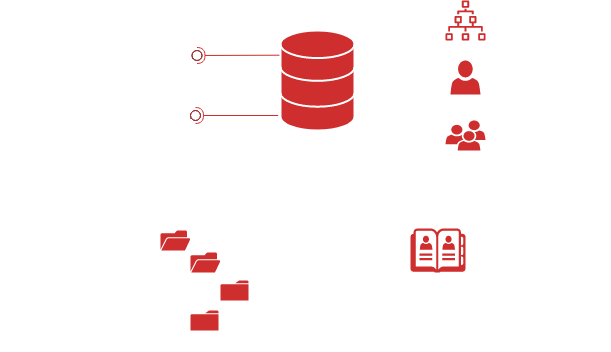

The diagram above was exported from draw.io. Its source (the exported page's mxGraphModel, read from the mxfile embedded in the PNG):
<mxGraphModel dx="982" dy="496" grid="1" gridSize="10" guides="1" tooltips="1" connect="1" arrows="1" fold="1" page="1" pageScale="1" pageWidth="827" pageHeight="1169" math="0" shadow="0">
  <root>
    <mxCell id="0" />
    <mxCell id="1" parent="0" />
    <mxCell id="dz1iVOgXbBmTGVDROBXJ-1" value="" style="html=1;verticalLabelPosition=bottom;align=center;labelBackgroundColor=#ffffff;verticalAlign=top;strokeWidth=2;strokeColor=#FFFFFF;shadow=0;dashed=0;shape=mxgraph.ios7.icons.data;fillColor=#CF2E2E;" vertex="1" parent="1">
      <mxGeometry x="400" y="200" width="74" height="100" as="geometry" />
    </mxCell>
    <mxCell id="dz1iVOgXbBmTGVDROBXJ-4" value="" style="sketch=0;pointerEvents=1;shadow=0;dashed=0;html=1;strokeColor=none;fillColor=#CF2E2E;labelPosition=center;verticalLabelPosition=bottom;verticalAlign=top;outlineConnect=0;align=center;shape=mxgraph.office.users.user;" vertex="1" parent="1">
      <mxGeometry x="570" y="230" width="30" height="34" as="geometry" />
    </mxCell>
    <mxCell id="dz1iVOgXbBmTGVDROBXJ-5" value="" style="sketch=0;pointerEvents=1;shadow=0;dashed=0;html=1;strokeColor=none;fillColor=#CF2E2E;labelPosition=center;verticalLabelPosition=bottom;verticalAlign=top;outlineConnect=0;align=center;shape=mxgraph.office.users.users;" vertex="1" parent="1">
      <mxGeometry x="565" y="290" width="40" height="30" as="geometry" />
    </mxCell>
    <mxCell id="dz1iVOgXbBmTGVDROBXJ-7" value="" style="sketch=0;outlineConnect=0;fontColor=#232F3E;gradientColor=none;fillColor=#CF2E2E;strokeColor=none;dashed=0;verticalLabelPosition=bottom;verticalAlign=top;align=center;html=1;fontSize=12;fontStyle=0;aspect=fixed;pointerEvents=1;shape=mxgraph.aws4.iot_sitewise_asset_hierarchy;" vertex="1" parent="1">
      <mxGeometry x="565" y="170" width="40" height="40" as="geometry" />
    </mxCell>
    <mxCell id="dz1iVOgXbBmTGVDROBXJ-11" value="Domains" style="text;html=1;align=left;verticalAlign=middle;resizable=0;points=[];autosize=1;strokeColor=none;fillColor=none;fontColor=#FFFFFF;" vertex="1" parent="1">
      <mxGeometry x="620" y="180" width="70" height="30" as="geometry" />
    </mxCell>
    <mxCell id="dz1iVOgXbBmTGVDROBXJ-12" value="Users" style="text;html=1;align=left;verticalAlign=middle;resizable=0;points=[];autosize=1;strokeColor=none;fillColor=none;fontColor=#FFFFFF;" vertex="1" parent="1">
      <mxGeometry x="620" y="240" width="50" height="30" as="geometry" />
    </mxCell>
    <mxCell id="dz1iVOgXbBmTGVDROBXJ-13" value="Aliases / Groups" style="text;html=1;align=left;verticalAlign=middle;resizable=0;points=[];autosize=1;strokeColor=none;fillColor=none;fontColor=#FFFFFF;" vertex="1" parent="1">
      <mxGeometry x="620" y="290" width="110" height="30" as="geometry" />
    </mxCell>
    <mxCell id="dz1iVOgXbBmTGVDROBXJ-16" value="&lt;div&gt;&lt;font color=&quot;#ffffff&quot;&gt;ADDS&lt;/font&gt;&lt;/div&gt;" style="sketch=0;pointerEvents=1;shadow=0;dashed=0;html=1;strokeColor=none;fillColor=#CF2E2E;labelPosition=center;verticalLabelPosition=bottom;verticalAlign=top;outlineConnect=0;align=center;shape=mxgraph.office.concepts.address_book;" vertex="1" parent="1">
      <mxGeometry x="530" y="398" width="55" height="44" as="geometry" />
    </mxCell>
    <mxCell id="dz1iVOgXbBmTGVDROBXJ-34" style="edgeStyle=orthogonalEdgeStyle;rounded=0;orthogonalLoop=1;jettySize=auto;html=1;strokeColor=#FFFFFF;" edge="1" parent="1" source="dz1iVOgXbBmTGVDROBXJ-19" target="dz1iVOgXbBmTGVDROBXJ-24">
      <mxGeometry relative="1" as="geometry" />
    </mxCell>
    <mxCell id="dz1iVOgXbBmTGVDROBXJ-36" style="edgeStyle=orthogonalEdgeStyle;rounded=0;orthogonalLoop=1;jettySize=auto;html=1;endArrow=none;endFill=0;strokeColor=#FFFFFF;" edge="1" parent="1" source="dz1iVOgXbBmTGVDROBXJ-19" target="dz1iVOgXbBmTGVDROBXJ-22">
      <mxGeometry relative="1" as="geometry">
        <Array as="points">
          <mxPoint x="295" y="490" />
        </Array>
      </mxGeometry>
    </mxCell>
    <mxCell id="dz1iVOgXbBmTGVDROBXJ-19" value="" style="sketch=0;pointerEvents=1;shadow=0;dashed=0;html=1;strokeColor=none;fillColor=#CF2E2E;labelPosition=center;verticalLabelPosition=bottom;verticalAlign=top;outlineConnect=0;align=center;shape=mxgraph.office.concepts.folder_open;" vertex="1" parent="1">
      <mxGeometry x="280" y="400" width="30" height="20" as="geometry" />
    </mxCell>
    <mxCell id="dz1iVOgXbBmTGVDROBXJ-22" value="&lt;font color=&quot;#ffffff&quot;&gt;Registry&lt;/font&gt;" style="sketch=0;pointerEvents=1;shadow=0;dashed=0;html=1;strokeColor=none;fillColor=#CF2E2E;labelPosition=center;verticalLabelPosition=bottom;verticalAlign=top;outlineConnect=0;align=center;shape=mxgraph.office.concepts.folder;" vertex="1" parent="1">
      <mxGeometry x="310" y="480" width="28" height="20" as="geometry" />
    </mxCell>
    <mxCell id="dz1iVOgXbBmTGVDROBXJ-35" style="edgeStyle=orthogonalEdgeStyle;rounded=0;orthogonalLoop=1;jettySize=auto;html=1;strokeColor=#FFFFFF;" edge="1" parent="1" source="dz1iVOgXbBmTGVDROBXJ-24" target="dz1iVOgXbBmTGVDROBXJ-25">
      <mxGeometry relative="1" as="geometry" />
    </mxCell>
    <mxCell id="dz1iVOgXbBmTGVDROBXJ-24" value="" style="sketch=0;pointerEvents=1;shadow=0;dashed=0;html=1;strokeColor=none;fillColor=#CF2E2E;labelPosition=center;verticalLabelPosition=bottom;verticalAlign=top;outlineConnect=0;align=center;shape=mxgraph.office.concepts.folder_open;" vertex="1" parent="1">
      <mxGeometry x="310" y="422" width="30" height="20" as="geometry" />
    </mxCell>
    <mxCell id="dz1iVOgXbBmTGVDROBXJ-25" value="" style="sketch=0;pointerEvents=1;shadow=0;dashed=0;html=1;strokeColor=none;fillColor=#CF2E2E;labelPosition=center;verticalLabelPosition=bottom;verticalAlign=top;outlineConnect=0;align=center;shape=mxgraph.office.concepts.folder;" vertex="1" parent="1">
      <mxGeometry x="340" y="450" width="28" height="20" as="geometry" />
    </mxCell>
    <mxCell id="dz1iVOgXbBmTGVDROBXJ-38" value="" style="strokeWidth=2;html=1;shape=mxgraph.flowchart.annotation_2;align=left;labelPosition=right;pointerEvents=1;rotation=90;strokeColor=#FFFFFF;" vertex="1" parent="1">
      <mxGeometry x="410" y="232" width="38" height="264" as="geometry" />
    </mxCell>
    <mxCell id="dz1iVOgXbBmTGVDROBXJ-39" value="RPC" style="text;html=1;align=center;verticalAlign=middle;resizable=0;points=[];autosize=1;strokeColor=none;fillColor=none;fontColor=#FFFFFF;" vertex="1" parent="1">
      <mxGeometry x="120" y="240" width="50" height="30" as="geometry" />
    </mxCell>
    <mxCell id="dz1iVOgXbBmTGVDROBXJ-40" value="" style="strokeWidth=2;html=1;shape=mxgraph.flowchart.annotation_2;align=left;labelPosition=right;pointerEvents=1;fillColor=#FFFFFF;strokeColor=#FFFFFF;" vertex="1" parent="1">
      <mxGeometry x="160" y="205" width="50" height="100" as="geometry" />
    </mxCell>
    <mxCell id="dz1iVOgXbBmTGVDROBXJ-41" value="Named Pipes" style="text;html=1;align=center;verticalAlign=middle;resizable=0;points=[];autosize=1;strokeColor=none;fillColor=none;fontColor=#FFFFFF;" vertex="1" parent="1">
      <mxGeometry x="200" y="202" width="100" height="30" as="geometry" />
    </mxCell>
    <mxCell id="dz1iVOgXbBmTGVDROBXJ-42" value="Local RPC" style="text;html=1;align=center;verticalAlign=middle;resizable=0;points=[];autosize=1;strokeColor=none;fillColor=none;fontColor=#FFFFFF;" vertex="1" parent="1">
      <mxGeometry x="200" y="270" width="80" height="30" as="geometry" />
    </mxCell>
    <mxCell id="dz1iVOgXbBmTGVDROBXJ-43" value="samss lpc" style="text;html=1;align=center;verticalAlign=middle;resizable=0;points=[];autosize=1;strokeColor=none;fillColor=none;fontColor=#FFFFFF;" vertex="1" parent="1">
      <mxGeometry x="210" y="290" width="80" height="30" as="geometry" />
    </mxCell>
    <mxCell id="dz1iVOgXbBmTGVDROBXJ-44" value="\pipe\lsass" style="text;html=1;align=center;verticalAlign=middle;resizable=0;points=[];autosize=1;strokeColor=none;fillColor=none;fontColor=#FFFFFF;" vertex="1" parent="1">
      <mxGeometry x="220" y="220" width="80" height="30" as="geometry" />
    </mxCell>
    <mxCell id="dz1iVOgXbBmTGVDROBXJ-45" value="" style="rounded=0;orthogonalLoop=1;jettySize=auto;html=1;endArrow=halfCircle;endFill=0;endSize=6;strokeWidth=1;sketch=0;exitX=-0.014;exitY=0.247;exitDx=0;exitDy=0;exitPerimeter=0;strokeColor=#CF2E2E;" edge="1" target="dz1iVOgXbBmTGVDROBXJ-47" parent="1" source="dz1iVOgXbBmTGVDROBXJ-1">
      <mxGeometry relative="1" as="geometry">
        <mxPoint x="336.5" y="225" as="sourcePoint" />
      </mxGeometry>
    </mxCell>
    <mxCell id="dz1iVOgXbBmTGVDROBXJ-46" value="" style="rounded=0;orthogonalLoop=1;jettySize=auto;html=1;endArrow=oval;endFill=0;sketch=0;sourcePerimeterSpacing=0;targetPerimeterSpacing=0;endSize=10;" edge="1" target="dz1iVOgXbBmTGVDROBXJ-47" parent="1">
      <mxGeometry relative="1" as="geometry">
        <mxPoint x="311.5" y="228" as="sourcePoint" />
      </mxGeometry>
    </mxCell>
    <mxCell id="dz1iVOgXbBmTGVDROBXJ-47" value="" style="ellipse;whiteSpace=wrap;html=1;align=center;aspect=fixed;fillColor=none;strokeColor=#CF2E2E;resizable=0;perimeter=centerPerimeter;rotatable=0;allowArrows=0;points=[];outlineConnect=1;" vertex="1" parent="1">
      <mxGeometry x="311.5" y="220" width="10" height="10" as="geometry" />
    </mxCell>
    <mxCell id="dz1iVOgXbBmTGVDROBXJ-56" value="" style="rounded=0;orthogonalLoop=1;jettySize=auto;html=1;endArrow=halfCircle;endFill=0;endSize=6;strokeWidth=1;sketch=0;exitX=-0.032;exitY=0.85;exitDx=0;exitDy=0;exitPerimeter=0;strokeColor=#CF2E2E;" edge="1" parent="1" target="dz1iVOgXbBmTGVDROBXJ-58" source="dz1iVOgXbBmTGVDROBXJ-1">
      <mxGeometry relative="1" as="geometry">
        <mxPoint x="335" y="285" as="sourcePoint" />
      </mxGeometry>
    </mxCell>
    <mxCell id="dz1iVOgXbBmTGVDROBXJ-57" value="" style="rounded=0;orthogonalLoop=1;jettySize=auto;html=1;endArrow=oval;endFill=0;sketch=0;sourcePerimeterSpacing=0;targetPerimeterSpacing=0;endSize=10;" edge="1" parent="1" target="dz1iVOgXbBmTGVDROBXJ-58">
      <mxGeometry relative="1" as="geometry">
        <mxPoint x="310" y="288" as="sourcePoint" />
      </mxGeometry>
    </mxCell>
    <mxCell id="dz1iVOgXbBmTGVDROBXJ-58" value="" style="ellipse;whiteSpace=wrap;html=1;align=center;aspect=fixed;fillColor=none;strokeColor=#CF2E2E;resizable=0;perimeter=centerPerimeter;rotatable=0;allowArrows=0;points=[];outlineConnect=1;" vertex="1" parent="1">
      <mxGeometry x="310" y="280" width="10" height="10" as="geometry" />
    </mxCell>
    <mxCell id="dz1iVOgXbBmTGVDROBXJ-59" value="&lt;div&gt;&lt;font color=&quot;#ffffff&quot;&gt;samsrv.dll&lt;/font&gt;&lt;/div&gt;&lt;div&gt;&lt;font color=&quot;#ffffff&quot;&gt;lsass.exe&lt;br&gt;&lt;/font&gt;&lt;/div&gt;" style="text;html=1;align=center;verticalAlign=middle;resizable=0;points=[];autosize=1;strokeColor=none;fillColor=none;" vertex="1" parent="1">
      <mxGeometry x="397" y="300" width="80" height="40" as="geometry" />
    </mxCell>
  </root>
</mxGraphModel>